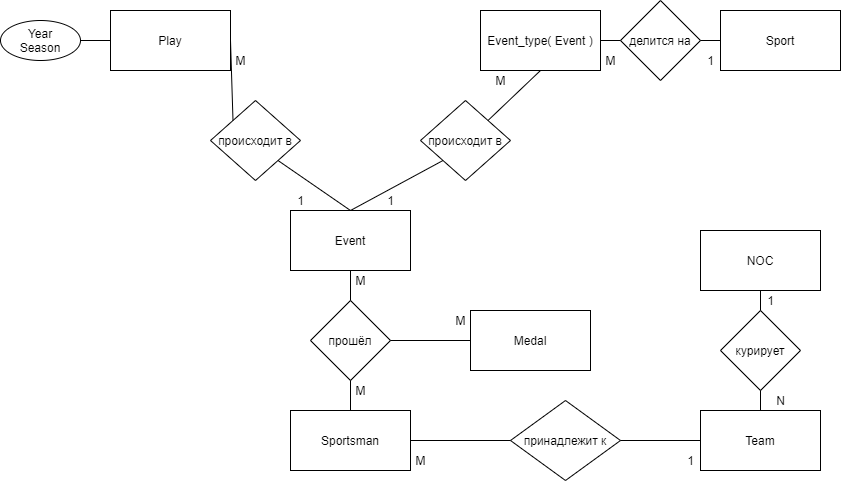

The diagram above was exported from draw.io. Its source (the exported page's mxGraphModel, read from the mxfile embedded in the PNG):
<mxGraphModel dx="1851" dy="592" grid="1" gridSize="10" guides="1" tooltips="1" connect="1" arrows="1" fold="1" page="1" pageScale="1" pageWidth="827" pageHeight="1169" math="0" shadow="0">
  <root>
    <mxCell id="WIyWlLk6GJQsqaUBKTNV-0" />
    <mxCell id="WIyWlLk6GJQsqaUBKTNV-1" parent="WIyWlLk6GJQsqaUBKTNV-0" />
    <mxCell id="6RZPxTv5FOU9Jh1maKRo-1" value="Event_type( Event )" style="rounded=0;whiteSpace=wrap;html=1;" parent="WIyWlLk6GJQsqaUBKTNV-1" vertex="1">
      <mxGeometry x="450" y="20" width="120" height="60" as="geometry" />
    </mxCell>
    <mxCell id="6RZPxTv5FOU9Jh1maKRo-2" value="Play" style="rounded=0;whiteSpace=wrap;html=1;" parent="WIyWlLk6GJQsqaUBKTNV-1" vertex="1">
      <mxGeometry x="80" y="20" width="120" height="60" as="geometry" />
    </mxCell>
    <mxCell id="6RZPxTv5FOU9Jh1maKRo-3" value="Sport" style="rounded=0;whiteSpace=wrap;html=1;" parent="WIyWlLk6GJQsqaUBKTNV-1" vertex="1">
      <mxGeometry x="690" y="20" width="120" height="60" as="geometry" />
    </mxCell>
    <mxCell id="6RZPxTv5FOU9Jh1maKRo-4" value="Sportsman" style="rounded=0;whiteSpace=wrap;html=1;" parent="WIyWlLk6GJQsqaUBKTNV-1" vertex="1">
      <mxGeometry x="260" y="420" width="120" height="60" as="geometry" />
    </mxCell>
    <mxCell id="6RZPxTv5FOU9Jh1maKRo-5" value="Team" style="rounded=0;whiteSpace=wrap;html=1;" parent="WIyWlLk6GJQsqaUBKTNV-1" vertex="1">
      <mxGeometry x="670" y="420" width="120" height="60" as="geometry" />
    </mxCell>
    <mxCell id="6RZPxTv5FOU9Jh1maKRo-6" value="Medal" style="rounded=0;whiteSpace=wrap;html=1;" parent="WIyWlLk6GJQsqaUBKTNV-1" vertex="1">
      <mxGeometry x="440" y="320" width="120" height="60" as="geometry" />
    </mxCell>
    <mxCell id="6RZPxTv5FOU9Jh1maKRo-7" value="Event" style="rounded=0;whiteSpace=wrap;html=1;" parent="WIyWlLk6GJQsqaUBKTNV-1" vertex="1">
      <mxGeometry x="260" y="220" width="120" height="60" as="geometry" />
    </mxCell>
    <mxCell id="6RZPxTv5FOU9Jh1maKRo-8" value="NOC" style="rounded=0;whiteSpace=wrap;html=1;" parent="WIyWlLk6GJQsqaUBKTNV-1" vertex="1">
      <mxGeometry x="670" y="240" width="120" height="60" as="geometry" />
    </mxCell>
    <mxCell id="6RZPxTv5FOU9Jh1maKRo-9" value="принадлежит к" style="rhombus;whiteSpace=wrap;html=1;" parent="WIyWlLk6GJQsqaUBKTNV-1" vertex="1">
      <mxGeometry x="480" y="410" width="110" height="80" as="geometry" />
    </mxCell>
    <mxCell id="6RZPxTv5FOU9Jh1maKRo-10" value="курирует" style="rhombus;whiteSpace=wrap;html=1;" parent="WIyWlLk6GJQsqaUBKTNV-1" vertex="1">
      <mxGeometry x="690" y="320" width="80" height="80" as="geometry" />
    </mxCell>
    <mxCell id="6RZPxTv5FOU9Jh1maKRo-11" value="прошёл" style="rhombus;whiteSpace=wrap;html=1;" parent="WIyWlLk6GJQsqaUBKTNV-1" vertex="1">
      <mxGeometry x="280" y="310" width="80" height="80" as="geometry" />
    </mxCell>
    <mxCell id="6RZPxTv5FOU9Jh1maKRo-12" value="происходит в" style="rhombus;whiteSpace=wrap;html=1;" parent="WIyWlLk6GJQsqaUBKTNV-1" vertex="1">
      <mxGeometry x="390" y="110" width="90" height="80" as="geometry" />
    </mxCell>
    <mxCell id="6RZPxTv5FOU9Jh1maKRo-13" value="происходит в" style="rhombus;whiteSpace=wrap;html=1;" parent="WIyWlLk6GJQsqaUBKTNV-1" vertex="1">
      <mxGeometry x="180" y="110" width="90" height="80" as="geometry" />
    </mxCell>
    <mxCell id="6RZPxTv5FOU9Jh1maKRo-14" value="делится на" style="rhombus;whiteSpace=wrap;html=1;" parent="WIyWlLk6GJQsqaUBKTNV-1" vertex="1">
      <mxGeometry x="590" y="10" width="80" height="80" as="geometry" />
    </mxCell>
    <mxCell id="6RZPxTv5FOU9Jh1maKRo-16" value="Year&lt;br&gt;Season" style="ellipse;whiteSpace=wrap;html=1;" parent="WIyWlLk6GJQsqaUBKTNV-1" vertex="1">
      <mxGeometry x="-30" y="30" width="80" height="40" as="geometry" />
    </mxCell>
    <mxCell id="6RZPxTv5FOU9Jh1maKRo-21" value="" style="endArrow=none;html=1;entryX=0.5;entryY=1;entryDx=0;entryDy=0;" parent="WIyWlLk6GJQsqaUBKTNV-1" source="6RZPxTv5FOU9Jh1maKRo-5" target="6RZPxTv5FOU9Jh1maKRo-10" edge="1">
      <mxGeometry width="50" height="50" relative="1" as="geometry">
        <mxPoint x="160" y="680" as="sourcePoint" />
        <mxPoint x="230.71067811865476" y="630" as="targetPoint" />
      </mxGeometry>
    </mxCell>
    <mxCell id="6RZPxTv5FOU9Jh1maKRo-23" value="" style="endArrow=none;html=1;entryX=0.5;entryY=1;entryDx=0;entryDy=0;" parent="WIyWlLk6GJQsqaUBKTNV-1" source="6RZPxTv5FOU9Jh1maKRo-10" target="6RZPxTv5FOU9Jh1maKRo-8" edge="1">
      <mxGeometry width="50" height="50" relative="1" as="geometry">
        <mxPoint x="310" y="680" as="sourcePoint" />
        <mxPoint x="370" y="630" as="targetPoint" />
      </mxGeometry>
    </mxCell>
    <mxCell id="6RZPxTv5FOU9Jh1maKRo-24" value="" style="endArrow=none;html=1;" parent="WIyWlLk6GJQsqaUBKTNV-1" source="6RZPxTv5FOU9Jh1maKRo-7" edge="1">
      <mxGeometry width="50" height="50" relative="1" as="geometry">
        <mxPoint x="320" y="330" as="sourcePoint" />
        <mxPoint x="320" y="310" as="targetPoint" />
      </mxGeometry>
    </mxCell>
    <mxCell id="6RZPxTv5FOU9Jh1maKRo-26" value="" style="endArrow=none;html=1;entryX=0;entryY=0.5;entryDx=0;entryDy=0;exitX=1;exitY=0.5;exitDx=0;exitDy=0;" parent="WIyWlLk6GJQsqaUBKTNV-1" source="6RZPxTv5FOU9Jh1maKRo-11" target="6RZPxTv5FOU9Jh1maKRo-6" edge="1">
      <mxGeometry width="50" height="50" relative="1" as="geometry">
        <mxPoint x="370" y="350" as="sourcePoint" />
        <mxPoint x="420" y="300" as="targetPoint" />
      </mxGeometry>
    </mxCell>
    <mxCell id="6RZPxTv5FOU9Jh1maKRo-27" value="" style="endArrow=none;html=1;entryX=0;entryY=0;entryDx=0;entryDy=0;exitX=1;exitY=0.5;exitDx=0;exitDy=0;" parent="WIyWlLk6GJQsqaUBKTNV-1" source="6RZPxTv5FOU9Jh1maKRo-2" target="6RZPxTv5FOU9Jh1maKRo-13" edge="1">
      <mxGeometry width="50" height="50" relative="1" as="geometry">
        <mxPoint x="160" y="140" as="sourcePoint" />
        <mxPoint x="210" y="90" as="targetPoint" />
      </mxGeometry>
    </mxCell>
    <mxCell id="6RZPxTv5FOU9Jh1maKRo-28" value="" style="endArrow=none;html=1;exitX=0.5;exitY=0;exitDx=0;exitDy=0;entryX=0;entryY=1;entryDx=0;entryDy=0;" parent="WIyWlLk6GJQsqaUBKTNV-1" source="6RZPxTv5FOU9Jh1maKRo-7" target="6RZPxTv5FOU9Jh1maKRo-12" edge="1">
      <mxGeometry width="50" height="50" relative="1" as="geometry">
        <mxPoint x="350" y="220" as="sourcePoint" />
        <mxPoint x="400" y="170" as="targetPoint" />
      </mxGeometry>
    </mxCell>
    <mxCell id="6RZPxTv5FOU9Jh1maKRo-29" value="" style="endArrow=none;html=1;entryX=0.5;entryY=1;entryDx=0;entryDy=0;exitX=1;exitY=0;exitDx=0;exitDy=0;" parent="WIyWlLk6GJQsqaUBKTNV-1" source="6RZPxTv5FOU9Jh1maKRo-12" target="6RZPxTv5FOU9Jh1maKRo-1" edge="1">
      <mxGeometry width="50" height="50" relative="1" as="geometry">
        <mxPoint x="440" y="140" as="sourcePoint" />
        <mxPoint x="490" y="90" as="targetPoint" />
      </mxGeometry>
    </mxCell>
    <mxCell id="6RZPxTv5FOU9Jh1maKRo-30" value="" style="endArrow=none;html=1;entryX=0;entryY=0.5;entryDx=0;entryDy=0;exitX=1;exitY=0.5;exitDx=0;exitDy=0;" parent="WIyWlLk6GJQsqaUBKTNV-1" source="6RZPxTv5FOU9Jh1maKRo-1" target="6RZPxTv5FOU9Jh1maKRo-14" edge="1">
      <mxGeometry width="50" height="50" relative="1" as="geometry">
        <mxPoint x="590" y="185" as="sourcePoint" />
        <mxPoint x="640" y="135" as="targetPoint" />
      </mxGeometry>
    </mxCell>
    <mxCell id="6RZPxTv5FOU9Jh1maKRo-31" value="" style="endArrow=none;html=1;exitX=1;exitY=0.5;exitDx=0;exitDy=0;entryX=0;entryY=0.5;entryDx=0;entryDy=0;" parent="WIyWlLk6GJQsqaUBKTNV-1" source="6RZPxTv5FOU9Jh1maKRo-14" target="6RZPxTv5FOU9Jh1maKRo-3" edge="1">
      <mxGeometry width="50" height="50" relative="1" as="geometry">
        <mxPoint x="660" y="185" as="sourcePoint" />
        <mxPoint x="710" y="135" as="targetPoint" />
      </mxGeometry>
    </mxCell>
    <mxCell id="6RZPxTv5FOU9Jh1maKRo-32" value="" style="endArrow=none;html=1;entryX=0.5;entryY=1;entryDx=0;entryDy=0;exitX=0.5;exitY=0;exitDx=0;exitDy=0;" parent="WIyWlLk6GJQsqaUBKTNV-1" source="6RZPxTv5FOU9Jh1maKRo-4" target="6RZPxTv5FOU9Jh1maKRo-11" edge="1">
      <mxGeometry width="50" height="50" relative="1" as="geometry">
        <mxPoint x="220" y="440" as="sourcePoint" />
        <mxPoint x="270" y="390" as="targetPoint" />
      </mxGeometry>
    </mxCell>
    <mxCell id="6RZPxTv5FOU9Jh1maKRo-35" value="" style="endArrow=none;html=1;entryX=0;entryY=0.5;entryDx=0;entryDy=0;exitX=1;exitY=0.5;exitDx=0;exitDy=0;" parent="WIyWlLk6GJQsqaUBKTNV-1" source="6RZPxTv5FOU9Jh1maKRo-16" target="6RZPxTv5FOU9Jh1maKRo-2" edge="1">
      <mxGeometry width="50" height="50" relative="1" as="geometry">
        <mxPoint x="55" y="140" as="sourcePoint" />
        <mxPoint x="105" y="90" as="targetPoint" />
      </mxGeometry>
    </mxCell>
    <mxCell id="6RZPxTv5FOU9Jh1maKRo-37" value="" style="endArrow=none;html=1;exitX=0;exitY=0.5;exitDx=0;exitDy=0;entryX=1;entryY=0.5;entryDx=0;entryDy=0;" parent="WIyWlLk6GJQsqaUBKTNV-1" source="6RZPxTv5FOU9Jh1maKRo-9" target="6RZPxTv5FOU9Jh1maKRo-4" edge="1">
      <mxGeometry width="50" height="50" relative="1" as="geometry">
        <mxPoint x="180" y="510" as="sourcePoint" />
        <mxPoint x="390" y="450" as="targetPoint" />
      </mxGeometry>
    </mxCell>
    <mxCell id="6RZPxTv5FOU9Jh1maKRo-38" value="" style="endArrow=none;html=1;entryX=1;entryY=0.5;entryDx=0;entryDy=0;" parent="WIyWlLk6GJQsqaUBKTNV-1" source="6RZPxTv5FOU9Jh1maKRo-5" target="6RZPxTv5FOU9Jh1maKRo-9" edge="1">
      <mxGeometry width="50" height="50" relative="1" as="geometry">
        <mxPoint x="65" y="580" as="sourcePoint" />
        <mxPoint x="115" y="530" as="targetPoint" />
      </mxGeometry>
    </mxCell>
    <mxCell id="6RZPxTv5FOU9Jh1maKRo-39" value="" style="endArrow=none;html=1;entryX=1;entryY=1;entryDx=0;entryDy=0;exitX=0.5;exitY=0;exitDx=0;exitDy=0;" parent="WIyWlLk6GJQsqaUBKTNV-1" source="6RZPxTv5FOU9Jh1maKRo-7" target="6RZPxTv5FOU9Jh1maKRo-13" edge="1">
      <mxGeometry width="50" height="50" relative="1" as="geometry">
        <mxPoint x="220" y="280" as="sourcePoint" />
        <mxPoint x="270" y="230" as="targetPoint" />
      </mxGeometry>
    </mxCell>
    <mxCell id="6RZPxTv5FOU9Jh1maKRo-43" value="1" style="text;html=1;align=center;verticalAlign=middle;resizable=0;points=[];autosize=1;strokeColor=none;" parent="WIyWlLk6GJQsqaUBKTNV-1" vertex="1">
      <mxGeometry x="730" y="300" width="20" height="20" as="geometry" />
    </mxCell>
    <mxCell id="6RZPxTv5FOU9Jh1maKRo-44" value="N" style="text;html=1;align=center;verticalAlign=middle;resizable=0;points=[];autosize=1;strokeColor=none;" parent="WIyWlLk6GJQsqaUBKTNV-1" vertex="1">
      <mxGeometry x="740" y="400" width="20" height="20" as="geometry" />
    </mxCell>
    <mxCell id="6RZPxTv5FOU9Jh1maKRo-45" value="1" style="text;html=1;align=center;verticalAlign=middle;resizable=0;points=[];autosize=1;strokeColor=none;" parent="WIyWlLk6GJQsqaUBKTNV-1" vertex="1">
      <mxGeometry x="650" y="460" width="20" height="20" as="geometry" />
    </mxCell>
    <mxCell id="6RZPxTv5FOU9Jh1maKRo-46" value="M" style="text;html=1;align=center;verticalAlign=middle;resizable=0;points=[];autosize=1;strokeColor=none;" parent="WIyWlLk6GJQsqaUBKTNV-1" vertex="1">
      <mxGeometry x="375" y="460" width="30" height="20" as="geometry" />
    </mxCell>
    <mxCell id="6RZPxTv5FOU9Jh1maKRo-47" value="1" style="text;html=1;align=center;verticalAlign=middle;resizable=0;points=[];autosize=1;strokeColor=none;" parent="WIyWlLk6GJQsqaUBKTNV-1" vertex="1">
      <mxGeometry x="670" y="60" width="20" height="20" as="geometry" />
    </mxCell>
    <mxCell id="6RZPxTv5FOU9Jh1maKRo-48" value="M" style="text;html=1;align=center;verticalAlign=middle;resizable=0;points=[];autosize=1;strokeColor=none;" parent="WIyWlLk6GJQsqaUBKTNV-1" vertex="1">
      <mxGeometry x="565" y="60" width="30" height="20" as="geometry" />
    </mxCell>
    <mxCell id="6RZPxTv5FOU9Jh1maKRo-49" value="M" style="text;html=1;align=center;verticalAlign=middle;resizable=0;points=[];autosize=1;strokeColor=none;" parent="WIyWlLk6GJQsqaUBKTNV-1" vertex="1">
      <mxGeometry x="195" y="60" width="30" height="20" as="geometry" />
    </mxCell>
    <mxCell id="6RZPxTv5FOU9Jh1maKRo-50" value="1" style="text;html=1;align=center;verticalAlign=middle;resizable=0;points=[];autosize=1;strokeColor=none;" parent="WIyWlLk6GJQsqaUBKTNV-1" vertex="1">
      <mxGeometry x="260" y="200" width="20" height="20" as="geometry" />
    </mxCell>
    <mxCell id="6RZPxTv5FOU9Jh1maKRo-53" value="M" style="text;html=1;align=center;verticalAlign=middle;resizable=0;points=[];autosize=1;strokeColor=none;" parent="WIyWlLk6GJQsqaUBKTNV-1" vertex="1">
      <mxGeometry x="455" y="80" width="30" height="20" as="geometry" />
    </mxCell>
    <mxCell id="6RZPxTv5FOU9Jh1maKRo-54" value="1" style="text;html=1;align=center;verticalAlign=middle;resizable=0;points=[];autosize=1;strokeColor=none;" parent="WIyWlLk6GJQsqaUBKTNV-1" vertex="1">
      <mxGeometry x="350" y="200" width="20" height="20" as="geometry" />
    </mxCell>
    <mxCell id="6RZPxTv5FOU9Jh1maKRo-55" value="M" style="text;html=1;align=center;verticalAlign=middle;resizable=0;points=[];autosize=1;strokeColor=none;" parent="WIyWlLk6GJQsqaUBKTNV-1" vertex="1">
      <mxGeometry x="415" y="320" width="30" height="20" as="geometry" />
    </mxCell>
    <mxCell id="6RZPxTv5FOU9Jh1maKRo-56" value="M" style="text;html=1;align=center;verticalAlign=middle;resizable=0;points=[];autosize=1;strokeColor=none;" parent="WIyWlLk6GJQsqaUBKTNV-1" vertex="1">
      <mxGeometry x="315" y="280" width="30" height="20" as="geometry" />
    </mxCell>
    <mxCell id="6RZPxTv5FOU9Jh1maKRo-57" value="M" style="text;html=1;align=center;verticalAlign=middle;resizable=0;points=[];autosize=1;strokeColor=none;" parent="WIyWlLk6GJQsqaUBKTNV-1" vertex="1">
      <mxGeometry x="315" y="390" width="30" height="20" as="geometry" />
    </mxCell>
  </root>
</mxGraphModel>